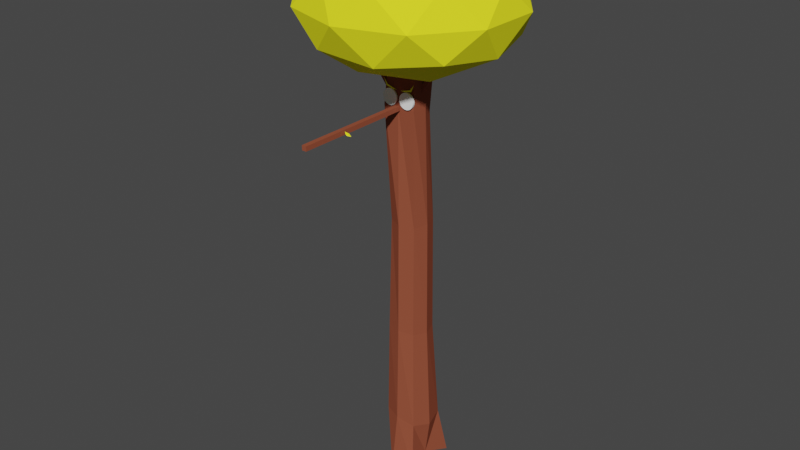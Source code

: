 # Source: iper2.blend  (saved by Blender 3.1.7; exported with 4.5.12 LTS)
import bpy
from mathutils import Matrix  # noqa: F401  (used for matrix-valued properties, if any)

bpy.ops.wm.read_factory_settings(use_empty=True)
scene = bpy.context.scene
scene.name = 'Scene'

# ---- collections
col_collection = bpy.data.collections.new('Collection'); scene.collection.children.link(col_collection)
col_base = bpy.data.collections.new('Base'); scene.collection.children.link(col_base)
col_fase2 = bpy.data.collections.new('Fase2'); scene.collection.children.link(col_fase2)

# ---- materials (node trees are filled in below, after node groups)
mat_madeira = bpy.data.materials.new('madeira')
mat_madeira.use_transparent_shadow = False
mat_madeira.diffuse_color = (0.2957, 0.07896, 0.04296, 1.0)
mat_fase2 = bpy.data.materials.new('fase2')
mat_fase2.use_transparent_shadow = False
mat_fase2.diffuse_color = (1.0, 0.9795, 0.02274, 1.0)
mat_preto = bpy.data.materials.new('preto')
mat_preto.alpha_threshold = 0.0
mat_preto.use_transparent_shadow = False
mat_preto.diffuse_color = (0.0, 0.0, 0.0, 1.0)
mat_preto.line_color = (0.0, 0.0, 0.0, 1.0)
mat_branco = bpy.data.materials.new('branco')
mat_branco.use_transparent_shadow = False
mat_branco.diffuse_color = (1.0, 1.0, 1.0, 1.0)

# ---- material node trees

# ---- world
world_world = bpy.data.worlds.new('World'); scene.world = world_world
world_world.use_nodes = True; world_world.node_tree.nodes.clear()
_N = world_world.node_tree.nodes; _L = world_world.node_tree.links
n0 = _N.new('ShaderNodeOutputWorld'); n0.name = 'World Output'; n0.location = (300, 300)
n1 = _N.new('ShaderNodeBackground'); n1.name = 'Background'; n1.location = (10, 300)
n1.inputs[0].default_value = (0.05088, 0.05088, 0.05088, 1.0)
_L.new(n1.outputs[0], n0.inputs[0])
n0.is_active_output = True
world_world.color = (0.05088, 0.05088, 0.05088)
world_world.use_sun_shadow = False
world_world.sun_shadow_jitter_overblur = 0.0

# ---- meshes
me_cube = bpy.data.meshes.new('Cube')
me_cube.from_pydata([(0.4174, 0.4723, 0.6322), (0.8816, 0.8815, -0.9871), (0.5044, -0.432, 0.6627), (0.767, -0.8256, -0.969), (-0.4608, 0.5331, 0.641), (-0.9844, 0.9788, -0.9975), (-0.4848, -0.4702, 0.6607), (-0.4104, -0.5334, -0.9065), (-0.7449, -0.0204, -0.9568), (-0.0452, 0.7, -0.9488), (0.4487, 0.4926, 0.04841), (-0.4298, -0.4195, 0.05306), (0.4746, -0.4708, 0.04806), (-0.5733, 0.5658, 0.05232), (-0.003803, -0.3507, 0.7097), (0.6241, 0.1211, 0.7202), (0.009934, -0.9599, -0.9928), (-0.5525, 0.1268, 0.6929), (-0.02563, 0.5301, 0.6635), (0.6895, -0.04814, -0.9475), (-0.04617, 0.6931, 0.05052), (0.6208, 0.0001357, 0.04863), (0.0, 0.0, -1.0), (-0.5885, 0.03364, 0.0538), (0.01141, -0.6279, 0.04897), (0.0, 0.09722, 0.7123), (0.4751, 0.5127, -0.4007), (0.494, -0.4922, -0.3926), (-0.5585, 0.5125, -0.3883), (-0.4769, -0.488, -0.3829), (-0.06555, 0.6933, -0.3938), (0.6611, -0.008651, -0.3991), (-0.7062, -0.01129, -0.3847), (0.02038, -0.6532, -0.386), (-0.534, -0.6056, 0.4933), (0.3937, 0.3291, 0.463), (0.5384, -0.5962, 0.4952), (-0.4735, 0.3714, 0.4716), (-0.03541, 0.4917, 0.4705), (0.575, -0.09359, 0.4877), (-0.6286, -0.07222, 0.4946), (-0.0054, -0.6218, 0.4949), (0.6499, 0.6573, -0.7994), (0.6667, -0.6642, -0.7846), (-0.6683, 0.6135, -0.7728), (-0.08414, 0.8218, -0.7826), (0.8728, -0.0749, -0.8018), (-0.7892, -0.06973, -0.7674), (0.08268, -0.7891, -0.7645), (-0.472, -0.5685, -0.7601)], [], [(25, 17, 6, 14), (41, 14, 6, 34), (40, 17, 4, 37), (22, 19, 3, 16), (39, 15, 2, 36), (38, 18, 0, 35), (30, 20, 10, 26), (28, 13, 20, 30), (37, 4, 18, 38), (31, 21, 12, 27), (26, 10, 21, 31), (35, 0, 15, 39), (8, 22, 16, 7), (5, 9, 22, 8), (9, 1, 19, 22), (32, 23, 13, 28), (29, 11, 23, 32), (34, 6, 17, 40), (33, 24, 11, 29), (27, 12, 24, 33), (36, 2, 14, 41), (15, 25, 14, 2), (0, 18, 25, 15), (18, 4, 17, 25), (43, 27, 33, 48), (48, 33, 29, 49), (49, 29, 32, 47), (47, 32, 28, 44), (42, 26, 31, 46), (46, 31, 27, 43), (44, 28, 30, 45), (45, 30, 26, 42), (12, 36, 41, 24), (11, 34, 40, 23), (10, 35, 39, 21), (13, 37, 38, 20), (20, 38, 35, 10), (21, 39, 36, 12), (23, 40, 37, 13), (24, 41, 34, 11), (9, 45, 42, 1), (5, 44, 45, 9), (19, 46, 43, 3), (1, 42, 46, 19), (8, 47, 44, 5), (7, 49, 47, 8), (16, 48, 49, 7), (3, 43, 48, 16)])
_uv = me_cube.uv_layers.new(name='UVMap')
_uv.uv.foreach_set('vector', [0.75, 0.625, 0.875, 0.625, 0.875, 0.75, 0.75, 0.75, 0.5625, 0.875, 0.625, 0.875, 0.625, 1.0, 0.5625, 1.0, 0.5625, 0.125, 0.625, 0.125, 0.625, 0.25, 0.5625, 0.25, 0.25, 0.625, 0.375, 0.625, 0.375, 0.75, 0.25, 0.75, 0.5625, 0.625, 0.625, 0.625, 0.625, 0.75, 0.5625, 0.75, 0.5625, 0.375, 0.625, 0.375, 0.625, 0.5, 0.5625, 0.5, 0.4375, 0.375, 0.5, 0.375, 0.5, 0.5, 0.4375, 0.5, 0.4375, 0.25, 0.5, 0.25, 0.5, 0.375, 0.4375, 0.375, 0.5625, 0.25, 0.625, 0.25, 0.625, 0.375, 0.5625, 0.375, 0.4375, 0.625, 0.5, 0.625, 0.5, 0.75, 0.4375, 0.75, 0.4375, 0.5, 0.5, 0.5, 0.5, 0.625, 0.4375, 0.625, 0.5625, 0.5, 0.625, 0.5, 0.625, 0.625, 0.5625, 0.625, 0.125, 0.625, 0.25, 0.625, 0.25, 0.75, 0.125, 0.75, 0.125, 0.5, 0.25, 0.5, 0.25, 0.625, 0.125, 0.625, 0.25, 0.5, 0.375, 0.5, 0.375, 0.625, 0.25, 0.625, 0.4375, 0.125, 0.5, 0.125, 0.5, 0.25, 0.4375, 0.25, 0.4375, 0.0, 0.5, 0.0, 0.5, 0.125, 0.4375, 0.125, 0.5625, 0.0, 0.625, 0.0, 0.625, 0.125, 0.5625, 0.125, 0.4375, 0.875, 0.5, 0.875, 0.5, 1.0, 0.4375, 1.0, 0.4375, 0.75, 0.5, 0.75, 0.5, 0.875, 0.4375, 0.875, 0.5625, 0.75, 0.625, 0.75, 0.625, 0.875, 0.5625, 0.875, 0.625, 0.625, 0.75, 0.625, 0.75, 0.75, 0.625, 0.75, 0.625, 0.5, 0.75, 0.5, 0.75, 0.625, 0.625, 0.625, 0.75, 0.5, 0.875, 0.5, 0.875, 0.625, 0.75, 0.625, 0.3871, 0.75, 0.4375, 0.75, 0.4375, 0.875, 0.3871, 0.875, 0.3871, 0.875, 0.4375, 0.875, 0.4375, 1.0, 0.3871, 1.0, 0.3871, 0.0, 0.4375, 0.0, 0.4375, 0.125, 0.3871, 0.125, 0.3871, 0.125, 0.4375, 0.125, 0.4375, 0.25, 0.3871, 0.25, 0.3871, 0.5, 0.4375, 0.5, 0.4375, 0.625, 0.3871, 0.625, 0.3871, 0.625, 0.4375, 0.625, 0.4375, 0.75, 0.3871, 0.75, 0.3871, 0.25, 0.4375, 0.25, 0.4375, 0.375, 0.3871, 0.375, 0.3871, 0.375, 0.4375, 0.375, 0.4375, 0.5, 0.3871, 0.5, 0.5, 0.75, 0.5625, 0.75, 0.5625, 0.875, 0.5, 0.875, 0.5, 0.0, 0.5625, 0.0, 0.5625, 0.125, 0.5, 0.125, 0.5, 0.5, 0.5625, 0.5, 0.5625, 0.625, 0.5, 0.625, 0.5, 0.25, 0.5625, 0.25, 0.5625, 0.375, 0.5, 0.375, 0.5, 0.375, 0.5625, 0.375, 0.5625, 0.5, 0.5, 0.5, 0.5, 0.625, 0.5625, 0.625, 0.5625, 0.75, 0.5, 0.75, 0.5, 0.125, 0.5625, 0.125, 0.5625, 0.25, 0.5, 0.25, 0.5, 0.875, 0.5625, 0.875, 0.5625, 1.0, 0.5, 1.0, 0.375, 0.375, 0.3871, 0.375, 0.3871, 0.5, 0.375, 0.5, 0.375, 0.25, 0.3871, 0.25, 0.3871, 0.375, 0.375, 0.375, 0.375, 0.625, 0.3871, 0.625, 0.3871, 0.75, 0.375, 0.75, 0.375, 0.5, 0.3871, 0.5, 0.3871, 0.625, 0.375, 0.625, 0.375, 0.125, 0.3871, 0.125, 0.3871, 0.25, 0.375, 0.25, 0.375, 0.0, 0.3871, 0.0, 0.3871, 0.125, 0.375, 0.125, 0.375, 0.875, 0.3871, 0.875, 0.3871, 1.0, 0.375, 1.0, 0.375, 0.75, 0.3871, 0.75, 0.3871, 0.875, 0.375, 0.875])
me_cube.materials.append(mat_madeira)
me_cube.use_remesh_preserve_volume = False
me_cube.use_remesh_preserve_attributes = False
me_cube.use_mirror_vertex_groups = False
me_cube.update()
me_cube_001 = bpy.data.meshes.new('Cube.001')
me_cube_001.from_pydata([(-2.161, -1.214, 3.34), (-1.006, -1.273, 4.081), (-8.016, 0.01425, 6.611), (-5.813, -0.1548, 5.786), (-1.449, -1.165, 1.72), (-0.6439, -0.9652, 2.68), (-7.654, 0.3218, 5.21), (-5.606, 0.1267, 5.149), (-4.7, -0.6699, 4.741), (-3.703, -0.6516, 4.938), (-4.31, -0.4935, 3.933), (-3.5, -0.4728, 4.133)], [], [(8, 9, 3, 2), (2, 3, 7, 6), (10, 11, 5, 4), (4, 5, 1, 0), (8, 10, 4, 0), (11, 9, 1, 5), (7, 3, 9, 11), (2, 6, 10, 8), (6, 7, 11, 10), (0, 1, 9, 8)])
_uv = me_cube_001.uv_layers.new(name='UVMap')
_uv.uv.foreach_set('vector', [0.375, 0.125, 0.625, 0.125, 0.625, 0.25, 0.375, 0.25, 0.375, 0.25, 0.625, 0.25, 0.625, 0.5, 0.375, 0.5, 0.375, 0.625, 0.625, 0.625, 0.625, 0.75, 0.375, 0.75, 0.375, 0.75, 0.625, 0.75, 0.625, 1.0, 0.375, 1.0, 0.125, 0.625, 0.375, 0.625, 0.375, 0.75, 0.125, 0.75, 0.625, 0.625, 0.875, 0.625, 0.875, 0.75, 0.625, 0.75, 0.625, 0.5, 0.875, 0.5, 0.875, 0.625, 0.625, 0.625, 0.125, 0.5, 0.375, 0.5, 0.375, 0.625, 0.125, 0.625, 0.375, 0.5, 0.625, 0.5, 0.625, 0.625, 0.375, 0.625, 0.375, 0.0, 0.625, 0.0, 0.625, 0.125, 0.375, 0.125])
me_cube_001.materials.append(mat_madeira)
me_cube_001.use_remesh_fix_poles = True
me_cube_001.use_remesh_preserve_attributes = False
me_cube_001.update()
me_cube_002 = bpy.data.meshes.new('Cube.002')
me_cube_002.from_pydata([(-1.0, -1.0, -1.0), (-1.328, -0.9165, -0.09057), (-0.9779, 0.8995, -0.9615), (-1.328, 1.084, -0.09057), (0.5742, -0.8174, -1.448), (0.6718, -0.9184, -0.1153), (0.5742, 1.183, -1.448), (0.6718, 1.082, -0.1153), (-0.2263, 0.655, -1.062), (-0.2993, 0.5416, -0.3789), (-0.2129, -0.9087, -1.224), (-0.3041, -0.6667, -0.3366)], [], [(0, 1, 3, 2), (8, 9, 7, 6), (6, 7, 5, 4), (10, 11, 1, 0), (8, 6, 4, 10), (9, 3, 1, 11), (7, 9, 11, 5), (2, 8, 10, 0), (4, 5, 11, 10), (2, 3, 9, 8)])
_uv = me_cube_002.uv_layers.new(name='UVMap')
_uv.uv.foreach_set('vector', [0.375, 0.0, 0.625, 0.0, 0.625, 0.25, 0.375, 0.25, 0.375, 0.375, 0.625, 0.375, 0.625, 0.5, 0.375, 0.5, 0.375, 0.5, 0.625, 0.5, 0.625, 0.75, 0.375, 0.75, 0.375, 0.875, 0.625, 0.875, 0.625, 1.0, 0.375, 1.0, 0.25, 0.5, 0.375, 0.5, 0.375, 0.75, 0.25, 0.75, 0.75, 0.5, 0.875, 0.5, 0.875, 0.75, 0.75, 0.75, 0.625, 0.5, 0.75, 0.5, 0.75, 0.75, 0.625, 0.75, 0.125, 0.5, 0.25, 0.5, 0.25, 0.75, 0.125, 0.75, 0.375, 0.75, 0.625, 0.75, 0.625, 0.875, 0.375, 0.875, 0.375, 0.25, 0.625, 0.25, 0.625, 0.375, 0.375, 0.375])
me_cube_002.materials.append(mat_madeira)
me_cube_002.use_remesh_fix_poles = True
me_cube_002.use_remesh_preserve_attributes = False
me_cube_002.update()
me_cube_003 = bpy.data.meshes.new('Cube.003')
me_cube_003.from_pydata([(-1.0, -1.0, -1.0), (-1.0, -1.0, 1.0), (-1.0, 0.5939, -1.0), (-1.0, 0.5939, 1.0), (1.0, -1.0, -1.0), (1.0, -1.0, 1.0), (1.0, 0.5939, -1.0), (1.0, 0.5939, 1.0)], [], [(0, 1, 3, 2), (2, 3, 7, 6), (6, 7, 5, 4), (4, 5, 1, 0), (2, 6, 4, 0), (7, 3, 1, 5)])
_uv = me_cube_003.uv_layers.new(name='UVMap')
_uv.uv.foreach_set('vector', [0.375, 0.0, 0.625, 0.0, 0.625, 0.25, 0.375, 0.25, 0.375, 0.25, 0.625, 0.25, 0.625, 0.5, 0.375, 0.5, 0.375, 0.5, 0.625, 0.5, 0.625, 0.75, 0.375, 0.75, 0.375, 0.75, 0.625, 0.75, 0.625, 1.0, 0.375, 1.0, 0.125, 0.5, 0.375, 0.5, 0.375, 0.75, 0.125, 0.75, 0.625, 0.5, 0.875, 0.5, 0.875, 0.75, 0.625, 0.75])
me_cube_003.materials.append(mat_madeira)
me_cube_003.use_remesh_fix_poles = True
me_cube_003.use_remesh_preserve_attributes = False
me_cube_003.update()
me_icosphere_003 = bpy.data.meshes.new('Icosphere.003')
me_icosphere_003.from_pydata([(0.0, 0.0, -1.0), (0.7236, -0.5257, -0.4472), (-0.2764, -0.8506, -0.4472), (-0.8944, 0.0, -0.4472), (-0.2764, 0.8506, -0.4472), (0.7236, 0.5257, -0.4472), (0.2764, -0.8506, 0.4472), (-0.7236, -0.5257, 0.4472), (-0.7236, 0.5257, 0.4472), (0.2764, 0.8506, 0.4472), (0.8944, 0.0, 0.4472), (0.0, 0.0, 1.0), (-0.1625, -0.5, -0.8507), (0.4253, -0.309, -0.8507), (0.2629, -0.809, -0.5257), (0.8506, 0.0, -0.5257), (0.4253, 0.309, -0.8507), (-0.5257, 0.0, -0.8507), (-0.6882, -0.5, -0.5257), (-0.1625, 0.5, -0.8507), (-0.6882, 0.5, -0.5257), (0.2629, 0.809, -0.5257), (0.9511, -0.309, 0.0), (0.9511, 0.309, 0.0), (0.0, -1.0, 0.0), (0.5878, -0.809, 0.0), (-0.9511, -0.309, 0.0), (-0.5878, -0.809, 0.0), (-0.5878, 0.809, 0.0), (-0.9511, 0.309, 0.0), (0.5878, 0.809, 0.0), (0.0, 1.0, 0.0), (0.6882, -0.5, 0.5257), (-0.2629, -0.809, 0.5257), (-0.8506, 0.0, 0.5257), (-0.2629, 0.809, 0.5257), (0.6882, 0.5, 0.5257), (0.1625, -0.5, 0.8507), (0.5257, 0.0, 0.8507), (-0.4253, -0.309, 0.8507), (-0.4253, 0.309, 0.8507), (0.1625, 0.5, 0.8507)], [], [(0, 13, 12), (1, 13, 15), (0, 12, 17), (0, 17, 19), (0, 19, 16), (1, 15, 22), (2, 14, 24), (3, 18, 26), (4, 20, 28), (5, 21, 30), (1, 22, 25), (2, 24, 27), (3, 26, 29), (4, 28, 31), (5, 30, 23), (6, 32, 37), (7, 33, 39), (8, 34, 40), (9, 35, 41), (10, 36, 38), (38, 41, 11), (38, 36, 41), (36, 9, 41), (41, 40, 11), (41, 35, 40), (35, 8, 40), (40, 39, 11), (40, 34, 39), (34, 7, 39), (39, 37, 11), (39, 33, 37), (33, 6, 37), (37, 38, 11), (37, 32, 38), (32, 10, 38), (23, 36, 10), (23, 30, 36), (30, 9, 36), (31, 35, 9), (31, 28, 35), (28, 8, 35), (29, 34, 8), (29, 26, 34), (26, 7, 34), (27, 33, 7), (27, 24, 33), (24, 6, 33), (25, 32, 6), (25, 22, 32), (22, 10, 32), (30, 31, 9), (30, 21, 31), (21, 4, 31), (28, 29, 8), (28, 20, 29), (20, 3, 29), (26, 27, 7), (26, 18, 27), (18, 2, 27), (24, 25, 6), (24, 14, 25), (14, 1, 25), (22, 23, 10), (22, 15, 23), (15, 5, 23), (16, 21, 5), (16, 19, 21), (19, 4, 21), (19, 20, 4), (19, 17, 20), (17, 3, 20), (17, 18, 3), (17, 12, 18), (12, 2, 18), (15, 16, 5), (15, 13, 16), (13, 0, 16), (12, 14, 2), (12, 13, 14), (13, 1, 14)])
_uv = me_icosphere_003.uv_layers.new(name='UVMap')
_uv.uv.foreach_set('vector', [0.1818, 0.0, 0.2273, 0.07873, 0.1364, 0.07873, 0.2727, 0.1575, 0.3182, 0.07873, 0.3636, 0.1575, 0.9091, 0.0, 0.9545, 0.07873, 0.8636, 0.07873, 0.7273, 0.0, 0.7727, 0.07873, 0.6818, 0.07873, 0.5455, 0.0, 0.5909, 0.07873, 0.5, 0.07873, 0.2727, 0.1575, 0.3636, 0.1575, 0.3182, 0.2362, 0.09091, 0.1575, 0.1818, 0.1575, 0.1364, 0.2362, 0.8182, 0.1575, 0.9091, 0.1575, 0.8636, 0.2362, 0.6364, 0.1575, 0.7273, 0.1575, 0.6818, 0.2362, 0.4545, 0.1575, 0.5455, 0.1575, 0.5, 0.2362, 0.2727, 0.1575, 0.3182, 0.2362, 0.2273, 0.2362, 0.09091, 0.1575, 0.1364, 0.2362, 0.04546, 0.2362, 0.8182, 0.1575, 0.8636, 0.2362, 0.7727, 0.2362, 0.6364, 0.1575, 0.6818, 0.2362, 0.5909, 0.2362, 0.4545, 0.1575, 0.5, 0.2362, 0.4091, 0.2362, 0.1818, 0.3149, 0.2727, 0.3149, 0.2273, 0.3937, 0.0, 0.3149, 0.09091, 0.3149, 0.04546, 0.3937, 0.7273, 0.3149, 0.8182, 0.3149, 0.7727, 0.3937, 0.5455, 0.3149, 0.6364, 0.3149, 0.5909, 0.3937, 0.3636, 0.3149, 0.4545, 0.3149, 0.4091, 0.3937, 0.4091, 0.3937, 0.5, 0.3937, 0.4545, 0.4724, 0.4091, 0.3937, 0.4545, 0.3149, 0.5, 0.3937, 0.4545, 0.3149, 0.5455, 0.3149, 0.5, 0.3937, 0.5909, 0.3937, 0.6818, 0.3937, 0.6364, 0.4724, 0.5909, 0.3937, 0.6364, 0.3149, 0.6818, 0.3937, 0.6364, 0.3149, 0.7273, 0.3149, 0.6818, 0.3937, 0.7727, 0.3937, 0.8636, 0.3937, 0.8182, 0.4724, 0.7727, 0.3937, 0.8182, 0.3149, 0.8636, 0.3937, 0.8182, 0.3149, 0.9091, 0.3149, 0.8636, 0.3937, 0.04546, 0.3937, 0.1364, 0.3937, 0.09091, 0.4724, 0.04546, 0.3937, 0.09091, 0.3149, 0.1364, 0.3937, 0.09091, 0.3149, 0.1818, 0.3149, 0.1364, 0.3937, 0.2273, 0.3937, 0.3182, 0.3937, 0.2727, 0.4724, 0.2273, 0.3937, 0.2727, 0.3149, 0.3182, 0.3937, 0.2727, 0.3149, 0.3636, 0.3149, 0.3182, 0.3937, 0.4091, 0.2362, 0.4545, 0.3149, 0.3636, 0.3149, 0.4091, 0.2362, 0.5, 0.2362, 0.4545, 0.3149, 0.5, 0.2362, 0.5455, 0.3149, 0.4545, 0.3149, 0.5909, 0.2362, 0.6364, 0.3149, 0.5455, 0.3149, 0.5909, 0.2362, 0.6818, 0.2362, 0.6364, 0.3149, 0.6818, 0.2362, 0.7273, 0.3149, 0.6364, 0.3149, 0.7727, 0.2362, 0.8182, 0.3149, 0.7273, 0.3149, 0.7727, 0.2362, 0.8636, 0.2362, 0.8182, 0.3149, 0.8636, 0.2362, 0.9091, 0.3149, 0.8182, 0.3149, 0.04546, 0.2362, 0.09091, 0.3149, 0.0, 0.3149, 0.04546, 0.2362, 0.1364, 0.2362, 0.09091, 0.3149, 0.1364, 0.2362, 0.1818, 0.3149, 0.09091, 0.3149, 0.2273, 0.2362, 0.2727, 0.3149, 0.1818, 0.3149, 0.2273, 0.2362, 0.3182, 0.2362, 0.2727, 0.3149, 0.3182, 0.2362, 0.3636, 0.3149, 0.2727, 0.3149, 0.5, 0.2362, 0.5909, 0.2362, 0.5455, 0.3149, 0.5, 0.2362, 0.5455, 0.1575, 0.5909, 0.2362, 0.5455, 0.1575, 0.6364, 0.1575, 0.5909, 0.2362, 0.6818, 0.2362, 0.7727, 0.2362, 0.7273, 0.3149, 0.6818, 0.2362, 0.7273, 0.1575, 0.7727, 0.2362, 0.7273, 0.1575, 0.8182, 0.1575, 0.7727, 0.2362, 0.8636, 0.2362, 0.9545, 0.2362, 0.9091, 0.3149, 0.8636, 0.2362, 0.9091, 0.1575, 0.9545, 0.2362, 0.9091, 0.1575, 1.0, 0.1575, 0.9545, 0.2362, 0.1364, 0.2362, 0.2273, 0.2362, 0.1818, 0.3149, 0.1364, 0.2362, 0.1818, 0.1575, 0.2273, 0.2362, 0.1818, 0.1575, 0.2727, 0.1575, 0.2273, 0.2362, 0.3182, 0.2362, 0.4091, 0.2362, 0.3636, 0.3149, 0.3182, 0.2362, 0.3636, 0.1575, 0.4091, 0.2362, 0.3636, 0.1575, 0.4545, 0.1575, 0.4091, 0.2362, 0.5, 0.07873, 0.5455, 0.1575, 0.4545, 0.1575, 0.5, 0.07873, 0.5909, 0.07873, 0.5455, 0.1575, 0.5909, 0.07873, 0.6364, 0.1575, 0.5455, 0.1575, 0.6818, 0.07873, 0.7273, 0.1575, 0.6364, 0.1575, 0.6818, 0.07873, 0.7727, 0.07873, 0.7273, 0.1575, 0.7727, 0.07873, 0.8182, 0.1575, 0.7273, 0.1575, 0.8636, 0.07873, 0.9091, 0.1575, 0.8182, 0.1575, 0.8636, 0.07873, 0.9545, 0.07873, 0.9091, 0.1575, 0.9545, 0.07873, 1.0, 0.1575, 0.9091, 0.1575, 0.3636, 0.1575, 0.4091, 0.07873, 0.4545, 0.1575, 0.3636, 0.1575, 0.3182, 0.07873, 0.4091, 0.07873, 0.3182, 0.07873, 0.3636, 0.0, 0.4091, 0.07873, 0.1364, 0.07873, 0.1818, 0.1575, 0.09091, 0.1575, 0.1364, 0.07873, 0.2273, 0.07873, 0.1818, 0.1575, 0.2273, 0.07873, 0.2727, 0.1575, 0.1818, 0.1575])
me_icosphere_003.materials.append(mat_fase2)
me_icosphere_003.use_remesh_fix_poles = True
me_icosphere_003.use_remesh_preserve_attributes = False
me_icosphere_003.update()
me_plane_003 = bpy.data.meshes.new('Plane.003')
me_plane_003.from_pydata([(-1.0, -1.0, 0.0), (1.0, -1.0, 0.0), (-1.0, 1.0, 0.0), (1.0, 1.0, 0.0), (-1.498, -63.79, 0.2301), (-1.498, -63.79, -0.08798), (-1.728, -62.59, 0.2301), (-1.728, -62.59, -0.08801), (-1.949, -59.03, 0.23), (-1.949, -59.03, -0.08811), (-2.152, -53.25, 0.2299), (-2.152, -53.26, -0.08825), (-2.331, -45.48, 0.2297), (-2.331, -45.48, -0.08845), (-2.477, -36.01, 0.2294), (-2.477, -36.01, -0.08869), (-2.586, -25.2, 0.2291), (-2.586, -25.21, -0.08897), (-2.653, -13.47, 0.2288), (-2.653, -13.48, -0.08927), (-2.676, -1.28, 0.2285), (-2.676, -1.286, -0.08958), (-2.653, 10.91, 0.2282), (-2.653, 10.91, -0.08989), (-2.586, 22.64, 0.2279), (-2.586, 22.63, -0.09019), (-2.477, 33.45, 0.2276), (-2.477, 33.44, -0.09046), (-2.331, 42.92, 0.2274), (-2.331, 42.91, -0.09071), (-2.152, 50.69, 0.2272), (-2.152, 50.69, -0.0909), (-1.949, 56.47, 0.2271), (-1.949, 56.46, -0.09105), (-1.728, 60.02, 0.227), (-1.728, 60.02, -0.09114), (-1.498, 61.23, 0.2269), (-1.498, 61.22, -0.09117), (-1.268, 60.02, 0.227), (-1.268, 60.02, -0.09114), (-1.047, 56.47, 0.2271), (-1.047, 56.46, -0.09105), (-0.8438, 50.69, 0.2272), (-0.8438, 50.69, -0.0909), (-0.6653, 42.92, 0.2274), (-0.6653, 42.91, -0.09071), (-0.5189, 33.45, 0.2276), (-0.5189, 33.44, -0.09046), (-0.4101, 22.64, 0.2279), (-0.4101, 22.63, -0.09019), (-0.343, 10.91, 0.2282), (-0.343, 10.91, -0.08989), (-0.3204, -1.28, 0.2285), (-0.3204, -1.286, -0.08958), (-0.343, -13.47, 0.2288), (-0.343, -13.48, -0.08927), (-0.4101, -25.2, 0.2291), (-0.4101, -25.21, -0.08897), (-0.5189, -36.01, 0.2294), (-0.5189, -36.01, -0.08869), (-0.6653, -45.48, 0.2297), (-0.6653, -45.48, -0.08845), (-0.8438, -53.25, 0.2299), (-0.8438, -53.26, -0.08825), (-1.047, -59.03, 0.23), (-1.047, -59.03, -0.08811), (-1.268, -62.59, 0.2301), (-1.268, -62.59, -0.08801), (1.369, -63.76, 0.1144), (1.369, -63.79, -0.08798), (1.14, -62.56, 0.1144), (1.14, -62.59, -0.08801), (0.9188, -59.0, 0.1143), (0.9188, -59.03, -0.08811), (0.7152, -53.23, 0.1141), (0.7152, -53.26, -0.08825), (0.5367, -45.45, 0.1139), (0.5367, -45.48, -0.08845), (0.3902, -35.98, 0.1137), (0.3902, -36.01, -0.08869), (0.2814, -25.18, 0.1134), (0.2814, -25.21, -0.08897), (0.2144, -13.45, 0.1131), (0.2144, -13.48, -0.08927), (0.1918, -1.256, 0.1128), (0.1918, -1.286, -0.08958), (0.2144, 10.94, 0.1125), (0.2144, 10.91, -0.08989), (0.2814, 22.66, 0.1122), (0.2814, 22.63, -0.09019), (0.3902, 33.47, 0.1119), (0.3902, 33.44, -0.09046), (0.5367, 42.94, 0.1117), (0.5367, 42.91, -0.09071), (0.7152, 50.72, 0.1115), (0.7152, 50.69, -0.0909), (0.9188, 56.49, 0.1113), (0.9188, 56.46, -0.09105), (1.14, 60.05, 0.1113), (1.14, 60.02, -0.09114), (1.369, 61.25, 0.1112), (1.369, 61.22, -0.09117), (1.599, 60.05, 0.1113), (1.599, 60.02, -0.09114), (1.82, 56.49, 0.1113), (1.82, 56.46, -0.09105), (2.024, 50.72, 0.1115), (2.024, 50.69, -0.0909), (2.202, 42.94, 0.1117), (2.202, 42.91, -0.09071), (2.349, 33.47, 0.1119), (2.349, 33.44, -0.09046), (2.458, 22.66, 0.1122), (2.458, 22.63, -0.09019), (2.525, 10.94, 0.1125), (2.525, 10.91, -0.08989), (2.547, -1.256, 0.1128), (2.547, -1.286, -0.08958), (2.525, -13.45, 0.1131), (2.525, -13.48, -0.08927), (2.458, -25.18, 0.1134), (2.458, -25.21, -0.08897), (2.349, -35.98, 0.1137), (2.349, -36.01, -0.08869), (2.202, -45.45, 0.1139), (2.202, -45.48, -0.08845), (2.024, -53.23, 0.1141), (2.024, -53.26, -0.08825), (1.82, -59.0, 0.1143), (1.82, -59.03, -0.08811), (1.599, -62.56, 0.1144), (1.599, -62.59, -0.08801)], [], [(0, 1, 3, 2), (4, 5, 7, 6), (6, 7, 9, 8), (8, 9, 11, 10), (10, 11, 13, 12), (12, 13, 15, 14), (14, 15, 17, 16), (16, 17, 19, 18), (18, 19, 21, 20), (20, 21, 23, 22), (22, 23, 25, 24), (24, 25, 27, 26), (26, 27, 29, 28), (28, 29, 31, 30), (30, 31, 33, 32), (32, 33, 35, 34), (34, 35, 37, 36), (36, 37, 39, 38), (38, 39, 41, 40), (40, 41, 43, 42), (42, 43, 45, 44), (44, 45, 47, 46), (46, 47, 49, 48), (48, 49, 51, 50), (50, 51, 53, 52), (52, 53, 55, 54), (54, 55, 57, 56), (56, 57, 59, 58), (58, 59, 61, 60), (60, 61, 63, 62), (62, 63, 65, 64), (64, 65, 67, 66), (66, 67, 5, 4), (4, 6, 8, 10, 12, 14, 16, 18, 20, 22, 24, 26, 28, 30, 32, 34, 36, 38, 40, 42, 44, 46, 48, 50, 52, 54, 56, 58, 60, 62, 64, 66), (68, 69, 71, 70), (70, 71, 73, 72), (72, 73, 75, 74), (74, 75, 77, 76), (76, 77, 79, 78), (78, 79, 81, 80), (80, 81, 83, 82), (82, 83, 85, 84), (84, 85, 87, 86), (86, 87, 89, 88), (88, 89, 91, 90), (90, 91, 93, 92), (92, 93, 95, 94), (94, 95, 97, 96), (96, 97, 99, 98), (98, 99, 101, 100), (100, 101, 103, 102), (102, 103, 105, 104), (104, 105, 107, 106), (106, 107, 109, 108), (108, 109, 111, 110), (110, 111, 113, 112), (112, 113, 115, 114), (114, 115, 117, 116), (116, 117, 119, 118), (118, 119, 121, 120), (120, 121, 123, 122), (122, 123, 125, 124), (124, 125, 127, 126), (126, 127, 129, 128), (128, 129, 131, 130), (130, 131, 69, 68), (68, 70, 72, 74, 76, 78, 80, 82, 84, 86, 88, 90, 92, 94, 96, 98, 100, 102, 104, 106, 108, 110, 112, 114, 116, 118, 120, 122, 124, 126, 128, 130)])
me_plane_003.polygons.foreach_set('material_index', [0, 1, 1, 1, 1, 1, 1, 1, 1, 1, 1, 1, 1, 1, 1, 1, 1, 1, 1, 1, 1, 1, 1, 1, 1, 1, 1, 1, 1, 1, 1, 1, 1, 1, 1, 1, 1, 1, 1, 1, 1, 1, 1, 1, 1, 1, 1, 1, 1, 1, 1, 1, 1, 1, 1, 1, 1, 1, 1, 1, 1, 1, 1, 1, 1, 1, 1])
_uv = me_plane_003.uv_layers.new(name='UVMap')
_uv.uv.foreach_set('vector', [0.0, 0.0, 1.0, 0.0, 1.0, 1.0, 0.0, 1.0, 1.0, 0.5, 1.0, 1.0, 0.9688, 1.0, 0.9688, 0.5, 0.9688, 0.5, 0.9688, 1.0, 0.9375, 1.0, 0.9375, 0.5, 0.9375, 0.5, 0.9375, 1.0, 0.9062, 1.0, 0.9062, 0.5, 0.9062, 0.5, 0.9062, 1.0, 0.875, 1.0, 0.875, 0.5, 0.875, 0.5, 0.875, 1.0, 0.8438, 1.0, 0.8438, 0.5, 0.8438, 0.5, 0.8438, 1.0, 0.8125, 1.0, 0.8125, 0.5, 0.8125, 0.5, 0.8125, 1.0, 0.7812, 1.0, 0.7812, 0.5, 0.7812, 0.5, 0.7812, 1.0, 0.75, 1.0, 0.75, 0.5, 0.75, 0.5, 0.75, 1.0, 0.7188, 1.0, 0.7188, 0.5, 0.7188, 0.5, 0.7188, 1.0, 0.6875, 1.0, 0.6875, 0.5, 0.6875, 0.5, 0.6875, 1.0, 0.6562, 1.0, 0.6562, 0.5, 0.6562, 0.5, 0.6562, 1.0, 0.625, 1.0, 0.625, 0.5, 0.625, 0.5, 0.625, 1.0, 0.5938, 1.0, 0.5938, 0.5, 0.5938, 0.5, 0.5938, 1.0, 0.5625, 1.0, 0.5625, 0.5, 0.5625, 0.5, 0.5625, 1.0, 0.5312, 1.0, 0.5312, 0.5, 0.5312, 0.5, 0.5312, 1.0, 0.5, 1.0, 0.5, 0.5, 0.5, 0.5, 0.5, 1.0, 0.4688, 1.0, 0.4688, 0.5, 0.4688, 0.5, 0.4688, 1.0, 0.4375, 1.0, 0.4375, 0.5, 0.4375, 0.5, 0.4375, 1.0, 0.4062, 1.0, 0.4062, 0.5, 0.4062, 0.5, 0.4062, 1.0, 0.375, 1.0, 0.375, 0.5, 0.375, 0.5, 0.375, 1.0, 0.3438, 1.0, 0.3438, 0.5, 0.3438, 0.5, 0.3438, 1.0, 0.3125, 1.0, 0.3125, 0.5, 0.3125, 0.5, 0.3125, 1.0, 0.2812, 1.0, 0.2812, 0.5, 0.2812, 0.5, 0.2812, 1.0, 0.25, 1.0, 0.25, 0.5, 0.25, 0.5, 0.25, 1.0, 0.2188, 1.0, 0.2188, 0.5, 0.2188, 0.5, 0.2188, 1.0, 0.1875, 1.0, 0.1875, 0.5, 0.1875, 0.5, 0.1875, 1.0, 0.1562, 1.0, 0.1562, 0.5, 0.1562, 0.5, 0.1562, 1.0, 0.125, 1.0, 0.125, 0.5, 0.125, 0.5, 0.125, 1.0, 0.09375, 1.0, 0.09375, 0.5, 0.09375, 0.5, 0.09375, 1.0, 0.0625, 1.0, 0.0625, 0.5, 0.0625, 0.5, 0.0625, 1.0, 0.03125, 1.0, 0.03125, 0.5, 0.03125, 0.5, 0.03125, 1.0, 0.0, 1.0, 0.0, 0.5, 0.75, 0.49, 0.7968, 0.4854, 0.8418, 0.4717, 0.8833, 0.4496, 0.9197, 0.4197, 0.9496, 0.3833, 0.9717, 0.3418, 0.9854, 0.2968, 0.99, 0.25, 0.9854, 0.2032, 0.9717, 0.1582, 0.9496, 0.1167, 0.9197, 0.08029, 0.8833, 0.05045, 0.8418, 0.02827, 0.7968, 0.01461, 0.75, 0.01, 0.7032, 0.01461, 0.6582, 0.02827, 0.6167, 0.05045, 0.5803, 0.08029, 0.5504, 0.1167, 0.5283, 0.1582, 0.5146, 0.2032, 0.51, 0.25, 0.5146, 0.2968, 0.5283, 0.3418, 0.5504, 0.3833, 0.5803, 0.4197, 0.6167, 0.4496, 0.6582, 0.4717, 0.7032, 0.4854, 1.0, 0.5, 1.0, 1.0, 0.9688, 1.0, 0.9688, 0.5, 0.9688, 0.5, 0.9688, 1.0, 0.9375, 1.0, 0.9375, 0.5, 0.9375, 0.5, 0.9375, 1.0, 0.9062, 1.0, 0.9062, 0.5, 0.9062, 0.5, 0.9062, 1.0, 0.875, 1.0, 0.875, 0.5, 0.875, 0.5, 0.875, 1.0, 0.8438, 1.0, 0.8438, 0.5, 0.8438, 0.5, 0.8438, 1.0, 0.8125, 1.0, 0.8125, 0.5, 0.8125, 0.5, 0.8125, 1.0, 0.7812, 1.0, 0.7812, 0.5, 0.7812, 0.5, 0.7812, 1.0, 0.75, 1.0, 0.75, 0.5, 0.75, 0.5, 0.75, 1.0, 0.7188, 1.0, 0.7188, 0.5, 0.7188, 0.5, 0.7188, 1.0, 0.6875, 1.0, 0.6875, 0.5, 0.6875, 0.5, 0.6875, 1.0, 0.6562, 1.0, 0.6562, 0.5, 0.6562, 0.5, 0.6562, 1.0, 0.625, 1.0, 0.625, 0.5, 0.625, 0.5, 0.625, 1.0, 0.5938, 1.0, 0.5938, 0.5, 0.5938, 0.5, 0.5938, 1.0, 0.5625, 1.0, 0.5625, 0.5, 0.5625, 0.5, 0.5625, 1.0, 0.5312, 1.0, 0.5312, 0.5, 0.5312, 0.5, 0.5312, 1.0, 0.5, 1.0, 0.5, 0.5, 0.5, 0.5, 0.5, 1.0, 0.4688, 1.0, 0.4688, 0.5, 0.4688, 0.5, 0.4688, 1.0, 0.4375, 1.0, 0.4375, 0.5, 0.4375, 0.5, 0.4375, 1.0, 0.4062, 1.0, 0.4062, 0.5, 0.4062, 0.5, 0.4062, 1.0, 0.375, 1.0, 0.375, 0.5, 0.375, 0.5, 0.375, 1.0, 0.3438, 1.0, 0.3438, 0.5, 0.3438, 0.5, 0.3438, 1.0, 0.3125, 1.0, 0.3125, 0.5, 0.3125, 0.5, 0.3125, 1.0, 0.2812, 1.0, 0.2812, 0.5, 0.2812, 0.5, 0.2812, 1.0, 0.25, 1.0, 0.25, 0.5, 0.25, 0.5, 0.25, 1.0, 0.2188, 1.0, 0.2188, 0.5, 0.2188, 0.5, 0.2188, 1.0, 0.1875, 1.0, 0.1875, 0.5, 0.1875, 0.5, 0.1875, 1.0, 0.1562, 1.0, 0.1562, 0.5, 0.1562, 0.5, 0.1562, 1.0, 0.125, 1.0, 0.125, 0.5, 0.125, 0.5, 0.125, 1.0, 0.09375, 1.0, 0.09375, 0.5, 0.09375, 0.5, 0.09375, 1.0, 0.0625, 1.0, 0.0625, 0.5, 0.0625, 0.5, 0.0625, 1.0, 0.03125, 1.0, 0.03125, 0.5, 0.03125, 0.5, 0.03125, 1.0, 0.0, 1.0, 0.0, 0.5, 0.75, 0.49, 0.7968, 0.4854, 0.8418, 0.4717, 0.8833, 0.4496, 0.9197, 0.4197, 0.9496, 0.3833, 0.9717, 0.3418, 0.9854, 0.2968, 0.99, 0.25, 0.9854, 0.2032, 0.9717, 0.1582, 0.9496, 0.1167, 0.9197, 0.08029, 0.8833, 0.05045, 0.8418, 0.02827, 0.7968, 0.01461, 0.75, 0.01, 0.7032, 0.01461, 0.6582, 0.02827, 0.6167, 0.05045, 0.5803, 0.08029, 0.5504, 0.1167, 0.5283, 0.1582, 0.5146, 0.2032, 0.51, 0.25, 0.5146, 0.2968, 0.5283, 0.3418, 0.5504, 0.3833, 0.5803, 0.4197, 0.6167, 0.4496, 0.6582, 0.4717, 0.7032, 0.4854])
me_plane_003.materials.append(mat_preto)
me_plane_003.materials.append(mat_branco)
me_plane_003.use_remesh_fix_poles = True
me_plane_003.use_remesh_preserve_attributes = False
me_plane_003.update()
me_plane_004 = bpy.data.meshes.new('Plane.004')
me_plane_004.from_pydata([(-0.6594, -0.6414, -0.006907), (0.4098, 1.564, -0.004544), (-0.3266, 1.438, -0.0008287), (1.016, -1.909, 0.005197), (-0.07259, 0.683, -0.003184), (0.4355, 3.714, -0.005134)], [], [(4, 1, 3, 5), (0, 4, 5, 2)])
_uv = me_plane_004.uv_layers.new(name='UVMap')
_uv.uv.foreach_set('vector', [0.5, 0.0, 1.0, 0.0, 1.0, 1.0, 0.5, 1.0, 0.0, 0.0, 0.5, 0.0, 0.5, 1.0, 0.0, 1.0])
me_plane_004.materials.append(mat_fase2)
me_plane_004.use_remesh_fix_poles = True
me_plane_004.use_remesh_preserve_attributes = False
me_plane_004.update()
me_plane_005 = bpy.data.meshes.new('Plane.005')
me_plane_005.from_pydata([(-0.6594, -0.6414, -0.006907), (0.4098, 1.564, -0.004544), (-0.3266, 1.438, -0.0008287), (1.016, -1.909, 0.005197), (-0.07259, 0.683, -0.003184), (0.4355, 3.714, -0.005134)], [], [(4, 1, 3, 5), (0, 4, 5, 2)])
_uv = me_plane_005.uv_layers.new(name='UVMap')
_uv.uv.foreach_set('vector', [0.5, 0.0, 1.0, 0.0, 1.0, 1.0, 0.5, 1.0, 0.0, 0.0, 0.5, 0.0, 0.5, 1.0, 0.0, 1.0])
me_plane_005.materials.append(mat_fase2)
me_plane_005.use_remesh_fix_poles = True
me_plane_005.use_remesh_preserve_attributes = False
me_plane_005.update()
me_plane_006 = bpy.data.meshes.new('Plane.006')
me_plane_006.from_pydata([(-0.5178, -0.163, -0.0233), (0.2725, -0.2693, -0.03362), (-0.1842, 0.009381, -0.007139), (0.6449, -0.1316, -0.01774), (-0.14, -0.3553, -0.02714), (0.2763, 0.01985, -0.01371), (-0.9878, 0.1325, -0.00785), (0.9288, -0.1898, -0.03239), (-0.02952, -0.02863, -0.02012)], [], [(8, 7, 3, 5), (6, 8, 5, 2), (0, 4, 8, 6), (4, 1, 7, 8)])
_uv = me_plane_006.uv_layers.new(name='UVMap')
_uv.uv.foreach_set('vector', [0.5, 0.5, 1.0, 0.5, 1.0, 1.0, 0.5, 1.0, 0.0, 0.5, 0.5, 0.5, 0.5, 1.0, 0.0, 1.0, 0.0, 0.0, 0.5, 0.0, 0.5, 0.5, 0.0, 0.5, 0.5, 0.0, 1.0, 0.0, 1.0, 0.5, 0.5, 0.5])
me_plane_006.materials.append(mat_fase2)
me_plane_006.use_remesh_fix_poles = True
me_plane_006.use_remesh_preserve_attributes = False
me_plane_006.update()

# ---- objects
ob_troco = bpy.data.objects.new('troco', me_cube)
ob_galho = bpy.data.objects.new('galho', me_cube_001)
ob_galho2 = bpy.data.objects.new('galho2', me_cube_002)
ob_cube = bpy.data.objects.new('Cube', me_cube_003)
ob_folhas2 = bpy.data.objects.new('folhas2', me_icosphere_003)
ob_oculos = bpy.data.objects.new('oculos', me_plane_003)
ob_selha = bpy.data.objects.new('selha', me_plane_004)
ob_selha2 = bpy.data.objects.new('selha2', me_plane_005)
ob_plane_003 = bpy.data.objects.new('Plane.003', me_plane_006)

# ---- transforms, parenting, visibility, modifiers, constraints
ob_troco.location = (0.0, 0.0, 3.748)
ob_troco.scale = (0.4193, 0.4193, 3.581)
ob_troco.lock_rotations_4d = False
ob_troco.empty_display_type = 'ARROWS'
ob_troco.lineart.crease_threshold = 0.0
ob_galho.location = (-0.116, 0.2751, 5.807)
ob_galho.rotation_euler = (0.875, -0.0, 0.0)
ob_galho.scale = (0.07222, 0.2961, 0.07783)
ob_galho2.location = (0.3175, -0.05066, 5.833)
ob_galho2.rotation_euler = (-0.0591, -0.9595, 0.1442)
ob_galho2.scale = (-0.2521, -0.04099, -0.05307)
ob_cube.location = (0.0, -1.129, 5.516)
ob_cube.scale = (-0.0311, -1.258, -0.0311)
ob_folhas2.location = (0.0, 0.0, 6.789)
ob_folhas2.scale = (1.451, 1.418, 0.8908)
ob_oculos.location = (-0.00178, -0.2584, 5.631)
ob_oculos.rotation_euler = (-1.575, -0.0, 0.0)
ob_oculos.scale = (-0.09065, -0.001708, -0.09064)
ob_selha.location = (0.1211, -0.2584, 5.769)
ob_selha.rotation_euler = (-1.547, -0.4633, 0.0)
ob_selha.scale = (0.1375, 0.01223, 0.153)
ob_selha2.location = (-0.1105, -0.2584, 5.769)
ob_selha2.rotation_euler = (-1.547, 0.4633, 9.313e-10)
ob_selha2.scale = (-0.1351, 0.01202, 0.1504)
ob_plane_003.location = (0.08882, -1.253, 5.53)
ob_plane_003.rotation_euler = (0.1426, -0.0, 0.0)
ob_plane_003.scale = (0.05997, 0.07497, 0.991)

# ---- collection membership
col_base.objects.link(ob_troco)
col_base.objects.link(ob_galho)
col_base.objects.link(ob_galho2)
col_base.objects.link(ob_cube)
col_fase2.objects.link(ob_folhas2)
col_fase2.objects.link(ob_oculos)
col_fase2.objects.link(ob_selha)
col_fase2.objects.link(ob_selha2)
col_fase2.objects.link(ob_plane_003)

# ---- scene / render settings (as saved in the file)
scene.frame_start = 1; scene.frame_end = 250; scene.frame_set(86)
scene.render.engine = 'BLENDER_EEVEE_NEXT'
scene.cycles.sampling_pattern = 'TABULATED_SOBOL'
scene.cycles.use_light_tree = False
scene.view_settings.view_transform = 'Filmic'
bpy.context.view_layer.update()

# ---- added for rendering (the .blend has no active camera and no usable light): camera, sun
cam_auto = bpy.data.cameras.new('AutoCamera')
cam_auto.lens = 50.0
cam_auto.sensor_width = 36.0
cam_auto.clip_end = 1000.0
ob_auto_camera = bpy.data.objects.new('AutoCamera', cam_auto)
scene.collection.objects.link(ob_auto_camera)
ob_auto_camera.location = (8.00845, -9.83932, 10.3301)
ob_auto_camera.rotation_euler = (1.09748, -7.21219e-08, 0.694738)
scene.camera = ob_auto_camera
light_auto_sun = bpy.data.lights.new('AutoSun', 'SUN')
light_auto_sun.energy = 3.0
light_auto_sun.angle = 0.0523599
ob_auto_sun = bpy.data.objects.new('AutoSun', light_auto_sun)
scene.collection.objects.link(ob_auto_sun)
ob_auto_sun.rotation_euler = (0.872665, 0.174533, 0.523599)
bpy.context.view_layer.update()
